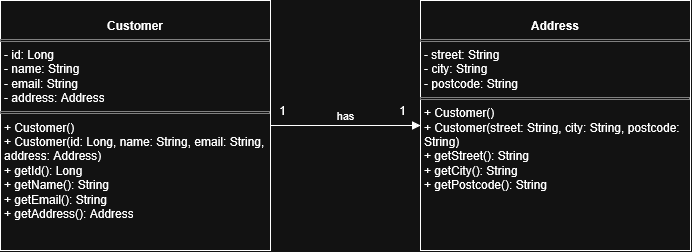

The diagram above was exported from draw.io. Its source (the exported page's mxGraphModel, read from the mxfile embedded in the PNG):
<mxGraphModel dx="887" dy="609" grid="1" gridSize="10" guides="1" tooltips="1" connect="1" arrows="1" fold="1" page="1" pageScale="1" pageWidth="1169" pageHeight="827" math="0" shadow="0">
  <root>
    <mxCell id="0" />
    <mxCell id="1" parent="0" />
    <mxCell id="1phPU8jL6xGlNQiauZgU-2" parent="1" style="verticalAlign=top;align=left;overflow=fill;html=1;whiteSpace=wrap;" value="&lt;p style=&quot;margin:0px;margin-top:4px;text-align:center;&quot;&gt;&lt;br&gt;&lt;b&gt;Customer&lt;/b&gt;&lt;/p&gt;&lt;hr size=&quot;1&quot; style=&quot;border-style:solid;&quot;&gt;&lt;p style=&quot;margin:0px;margin-left:4px;&quot;&gt;- id: Long&lt;br&gt;- name: String&lt;/p&gt;&lt;p style=&quot;margin:0px;margin-left:4px;&quot;&gt;- email: String&lt;/p&gt;&lt;p style=&quot;margin:0px;margin-left:4px;&quot;&gt;- address: Address&lt;/p&gt;&lt;hr size=&quot;1&quot; style=&quot;border-style:solid;&quot;&gt;&lt;p style=&quot;margin:0px;margin-left:4px;&quot;&gt;+ Customer()&lt;br&gt;+ Customer(id: Long, name: String, email: String, address: Address)&lt;/p&gt;&lt;p style=&quot;margin:0px;margin-left:4px;&quot;&gt;+ getId(): Long&lt;/p&gt;&lt;p style=&quot;margin:0px;margin-left:4px;&quot;&gt;+ getName(): String&lt;/p&gt;&lt;p style=&quot;margin:0px;margin-left:4px;&quot;&gt;+ getEmail(): String&lt;/p&gt;&lt;p style=&quot;margin:0px;margin-left:4px;&quot;&gt;+ getAddress(): Address&lt;/p&gt;" vertex="1">
      <mxGeometry height="250" width="270" x="70" y="170" as="geometry" />
    </mxCell>
    <mxCell id="1phPU8jL6xGlNQiauZgU-4" parent="1" style="verticalAlign=top;align=left;overflow=fill;html=1;whiteSpace=wrap;" value="&lt;p style=&quot;margin:0px;margin-top:4px;text-align:center;&quot;&gt;&lt;br&gt;&lt;b&gt;Address&lt;/b&gt;&lt;/p&gt;&lt;hr size=&quot;1&quot; style=&quot;border-style:solid;&quot;&gt;&lt;p style=&quot;margin:0px;margin-left:4px;&quot;&gt;- street: String&lt;/p&gt;&lt;p style=&quot;margin:0px;margin-left:4px;&quot;&gt;- city: String&lt;/p&gt;&lt;p style=&quot;margin:0px;margin-left:4px;&quot;&gt;- postcode: String&lt;/p&gt;&lt;hr size=&quot;1&quot; style=&quot;border-style:solid;&quot;&gt;&lt;p style=&quot;margin:0px;margin-left:4px;&quot;&gt;+ Customer()&lt;br&gt;+ Customer(street: String, city: String, postcode: String)&lt;/p&gt;&lt;p style=&quot;margin:0px;margin-left:4px;&quot;&gt;+ getStreet(): String&lt;/p&gt;&lt;p style=&quot;margin:0px;margin-left:4px;&quot;&gt;+ getCity(): String&lt;/p&gt;&lt;p style=&quot;margin:0px;margin-left:4px;&quot;&gt;+ getPostcode(): String&lt;/p&gt;&lt;p style=&quot;margin:0px;margin-left:4px;&quot;&gt;&lt;br&gt;&lt;/p&gt;" vertex="1">
      <mxGeometry height="250" width="270" x="490" y="170" as="geometry" />
    </mxCell>
    <mxCell id="1phPU8jL6xGlNQiauZgU-5" edge="1" parent="1" source="1phPU8jL6xGlNQiauZgU-2" style="html=1;verticalAlign=bottom;endArrow=block;edgeStyle=sequenceEdgeStyle;libavoidRouting=0;curved=0;rounded=0;exitX=1;exitY=0.5;exitDx=0;exitDy=0;" target="1phPU8jL6xGlNQiauZgU-4" value="has">
      <mxGeometry relative="1" width="80" as="geometry">
        <mxPoint as="offset" />
        <Array as="points">
          <mxPoint x="415" y="295" />
        </Array>
        <mxPoint x="340" y="280" as="sourcePoint" />
        <mxPoint x="420" y="280" as="targetPoint" />
      </mxGeometry>
    </mxCell>
    <mxCell id="1phPU8jL6xGlNQiauZgU-6" parent="1" style="text;html=1;whiteSpace=wrap;strokeColor=none;fillColor=none;align=center;verticalAlign=middle;rounded=0;" value="1" vertex="1">
      <mxGeometry height="20" width="25" x="340" y="270" as="geometry" />
    </mxCell>
    <mxCell id="1phPU8jL6xGlNQiauZgU-7" parent="1" style="text;html=1;whiteSpace=wrap;strokeColor=none;fillColor=none;align=center;verticalAlign=middle;rounded=0;" value="1" vertex="1">
      <mxGeometry height="20" width="25" x="460" y="270" as="geometry" />
    </mxCell>
  </root>
</mxGraphModel>